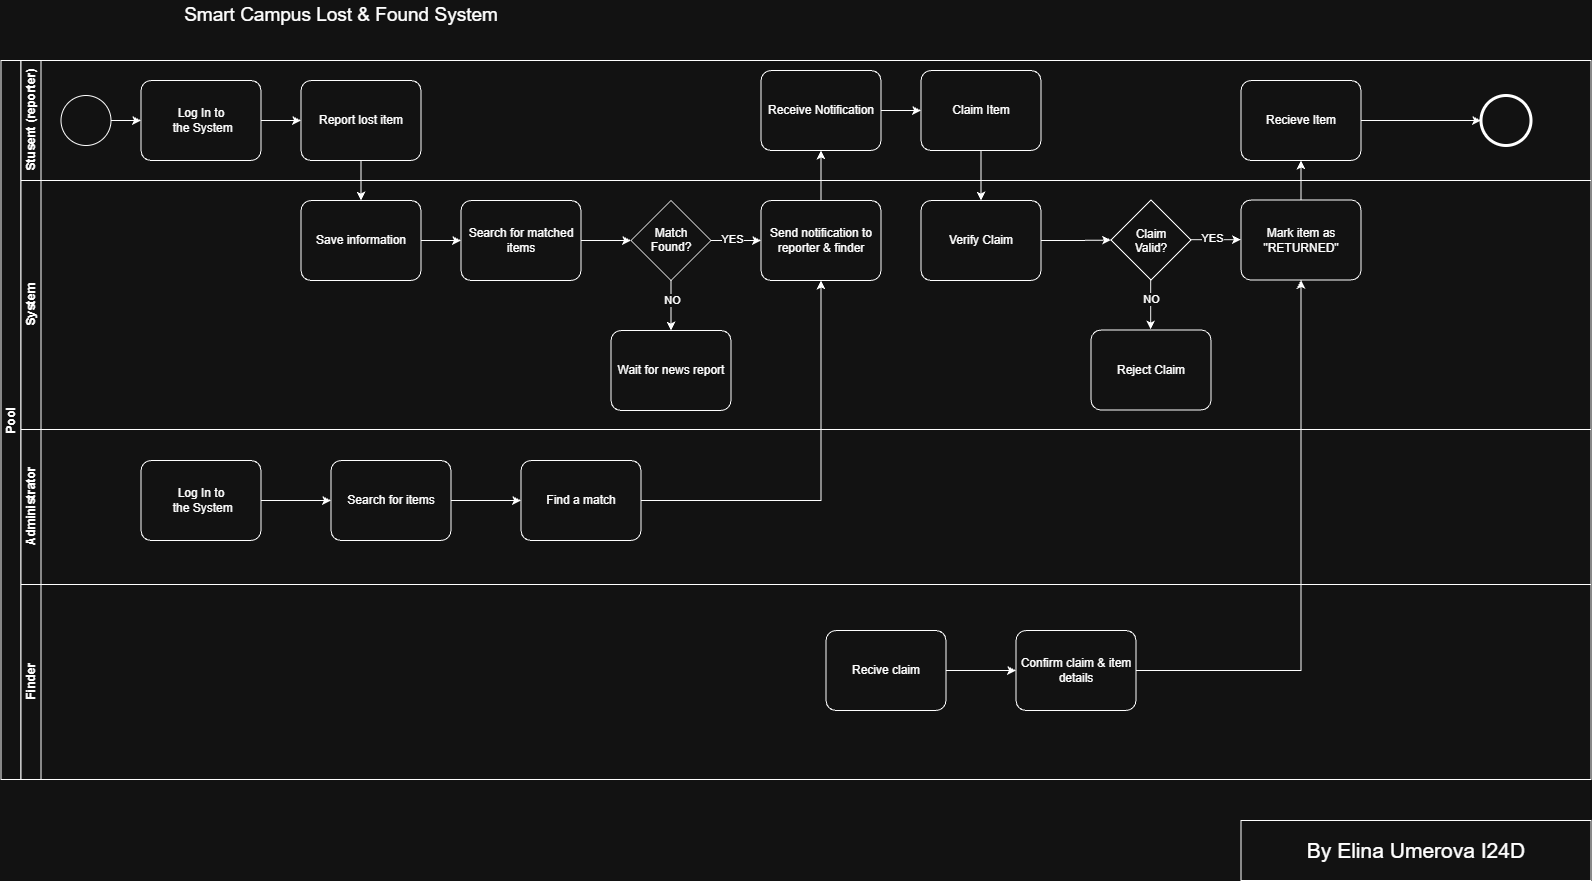

The diagram above was exported from draw.io. Its source (the exported page's mxGraphModel, read from the mxfile embedded in the PNG):
<mxGraphModel dx="2060" dy="2293" grid="1" gridSize="10" guides="1" tooltips="1" connect="1" arrows="1" fold="1" page="1" pageScale="1" pageWidth="827" pageHeight="1169" math="0" shadow="0">
  <root>
    <mxCell id="0" />
    <mxCell id="1" parent="0" />
    <mxCell id="GsY2HuEBumId_eZsVNZ5-2" parent="1" style="swimlane;html=1;childLayout=stackLayout;resizeParent=1;resizeParentMax=0;horizontal=0;startSize=20;horizontalStack=0;whiteSpace=wrap;" value="Pool" vertex="1">
      <mxGeometry height="719" width="1590" x="40" y="-160" as="geometry" />
    </mxCell>
    <mxCell id="GsY2HuEBumId_eZsVNZ5-3" parent="GsY2HuEBumId_eZsVNZ5-2" style="swimlane;html=1;startSize=20;horizontal=0;" value="Stusent (reporter)" vertex="1">
      <mxGeometry height="120" width="1570" x="20" as="geometry" />
    </mxCell>
    <mxCell id="GsY2HuEBumId_eZsVNZ5-10" parent="GsY2HuEBumId_eZsVNZ5-3" style="points=[[0.145,0.145,0],[0.5,0,0],[0.855,0.145,0],[1,0.5,0],[0.855,0.855,0],[0.5,1,0],[0.145,0.855,0],[0,0.5,0]];shape=mxgraph.bpmn.event;html=1;verticalLabelPosition=bottom;labelBackgroundColor=#ffffff;verticalAlign=top;align=center;perimeter=ellipsePerimeter;outlineConnect=0;aspect=fixed;outline=standard;symbol=general;" value="" vertex="1">
      <mxGeometry height="50" width="50" x="40" y="35" as="geometry" />
    </mxCell>
    <mxCell id="GsY2HuEBumId_eZsVNZ5-14" edge="1" parent="GsY2HuEBumId_eZsVNZ5-3" source="GsY2HuEBumId_eZsVNZ5-11" style="edgeStyle=orthogonalEdgeStyle;rounded=0;orthogonalLoop=1;jettySize=auto;html=1;" target="GsY2HuEBumId_eZsVNZ5-12">
      <mxGeometry relative="1" as="geometry" />
    </mxCell>
    <mxCell id="GsY2HuEBumId_eZsVNZ5-11" parent="GsY2HuEBumId_eZsVNZ5-3" style="points=[[0.25,0,0],[0.5,0,0],[0.75,0,0],[1,0.25,0],[1,0.5,0],[1,0.75,0],[0.75,1,0],[0.5,1,0],[0.25,1,0],[0,0.75,0],[0,0.5,0],[0,0.25,0]];shape=mxgraph.bpmn.task2;whiteSpace=wrap;rectStyle=rounded;size=10;html=1;container=1;expand=0;collapsible=0;taskMarker=abstract;" value="Log In to&lt;div&gt;&amp;nbsp;the System&lt;/div&gt;" vertex="1">
      <mxGeometry height="80" width="120" x="120" y="20" as="geometry" />
    </mxCell>
    <mxCell id="GsY2HuEBumId_eZsVNZ5-12" parent="GsY2HuEBumId_eZsVNZ5-3" style="points=[[0.25,0,0],[0.5,0,0],[0.75,0,0],[1,0.25,0],[1,0.5,0],[1,0.75,0],[0.75,1,0],[0.5,1,0],[0.25,1,0],[0,0.75,0],[0,0.5,0],[0,0.25,0]];shape=mxgraph.bpmn.task2;whiteSpace=wrap;rectStyle=rounded;size=10;html=1;container=1;expand=0;collapsible=0;taskMarker=abstract;" value="Report lost item" vertex="1">
      <mxGeometry height="80" width="120" x="280" y="20" as="geometry" />
    </mxCell>
    <mxCell id="GsY2HuEBumId_eZsVNZ5-13" edge="1" parent="GsY2HuEBumId_eZsVNZ5-3" source="GsY2HuEBumId_eZsVNZ5-10" style="edgeStyle=orthogonalEdgeStyle;rounded=0;orthogonalLoop=1;jettySize=auto;html=1;entryX=0;entryY=0.5;entryDx=0;entryDy=0;entryPerimeter=0;" target="GsY2HuEBumId_eZsVNZ5-11">
      <mxGeometry relative="1" as="geometry" />
    </mxCell>
    <mxCell id="GsY2HuEBumId_eZsVNZ5-60" edge="1" parent="GsY2HuEBumId_eZsVNZ5-3" source="GsY2HuEBumId_eZsVNZ5-53" style="edgeStyle=orthogonalEdgeStyle;rounded=0;orthogonalLoop=1;jettySize=auto;html=1;" target="GsY2HuEBumId_eZsVNZ5-59">
      <mxGeometry relative="1" as="geometry" />
    </mxCell>
    <mxCell id="GsY2HuEBumId_eZsVNZ5-53" parent="GsY2HuEBumId_eZsVNZ5-3" style="points=[[0.25,0,0],[0.5,0,0],[0.75,0,0],[1,0.25,0],[1,0.5,0],[1,0.75,0],[0.75,1,0],[0.5,1,0],[0.25,1,0],[0,0.75,0],[0,0.5,0],[0,0.25,0]];shape=mxgraph.bpmn.task2;whiteSpace=wrap;rectStyle=rounded;size=10;html=1;container=1;expand=0;collapsible=0;taskMarker=abstract;" value="Receive Notification" vertex="1">
      <mxGeometry height="80" width="120" x="740" y="10" as="geometry" />
    </mxCell>
    <mxCell id="GsY2HuEBumId_eZsVNZ5-59" parent="GsY2HuEBumId_eZsVNZ5-3" style="points=[[0.25,0,0],[0.5,0,0],[0.75,0,0],[1,0.25,0],[1,0.5,0],[1,0.75,0],[0.75,1,0],[0.5,1,0],[0.25,1,0],[0,0.75,0],[0,0.5,0],[0,0.25,0]];shape=mxgraph.bpmn.task2;whiteSpace=wrap;rectStyle=rounded;size=10;html=1;container=1;expand=0;collapsible=0;taskMarker=abstract;" value="Claim Item" vertex="1">
      <mxGeometry height="80" width="120" x="900" y="10" as="geometry" />
    </mxCell>
    <mxCell id="GsY2HuEBumId_eZsVNZ5-76" parent="GsY2HuEBumId_eZsVNZ5-3" style="points=[[0.25,0,0],[0.5,0,0],[0.75,0,0],[1,0.25,0],[1,0.5,0],[1,0.75,0],[0.75,1,0],[0.5,1,0],[0.25,1,0],[0,0.75,0],[0,0.5,0],[0,0.25,0]];shape=mxgraph.bpmn.task2;whiteSpace=wrap;rectStyle=rounded;size=10;html=1;container=1;expand=0;collapsible=0;taskMarker=abstract;" value="Recieve Item" vertex="1">
      <mxGeometry height="80" width="120" x="1220" y="20" as="geometry" />
    </mxCell>
    <mxCell id="GsY2HuEBumId_eZsVNZ5-78" parent="GsY2HuEBumId_eZsVNZ5-3" style="points=[[0.145,0.145,0],[0.5,0,0],[0.855,0.145,0],[1,0.5,0],[0.855,0.855,0],[0.5,1,0],[0.145,0.855,0],[0,0.5,0]];shape=mxgraph.bpmn.event;html=1;verticalLabelPosition=bottom;labelBackgroundColor=#ffffff;verticalAlign=top;align=center;perimeter=ellipsePerimeter;outlineConnect=0;aspect=fixed;outline=end;symbol=terminate2;" value="" vertex="1">
      <mxGeometry height="50" width="50" x="1460" y="35" as="geometry" />
    </mxCell>
    <mxCell id="GsY2HuEBumId_eZsVNZ5-79" edge="1" parent="GsY2HuEBumId_eZsVNZ5-3" source="GsY2HuEBumId_eZsVNZ5-76" style="edgeStyle=orthogonalEdgeStyle;rounded=0;orthogonalLoop=1;jettySize=auto;html=1;entryX=0;entryY=0.5;entryDx=0;entryDy=0;entryPerimeter=0;" target="GsY2HuEBumId_eZsVNZ5-78">
      <mxGeometry relative="1" as="geometry" />
    </mxCell>
    <mxCell id="GsY2HuEBumId_eZsVNZ5-4" parent="GsY2HuEBumId_eZsVNZ5-2" style="swimlane;html=1;startSize=20;horizontal=0;" value="System" vertex="1">
      <mxGeometry height="249" width="1570" x="20" y="120" as="geometry" />
    </mxCell>
    <mxCell id="GsY2HuEBumId_eZsVNZ5-19" edge="1" parent="GsY2HuEBumId_eZsVNZ5-4" source="GsY2HuEBumId_eZsVNZ5-15" style="edgeStyle=orthogonalEdgeStyle;rounded=0;orthogonalLoop=1;jettySize=auto;html=1;" target="GsY2HuEBumId_eZsVNZ5-18">
      <mxGeometry relative="1" as="geometry" />
    </mxCell>
    <mxCell id="GsY2HuEBumId_eZsVNZ5-15" parent="GsY2HuEBumId_eZsVNZ5-4" style="points=[[0.25,0,0],[0.5,0,0],[0.75,0,0],[1,0.25,0],[1,0.5,0],[1,0.75,0],[0.75,1,0],[0.5,1,0],[0.25,1,0],[0,0.75,0],[0,0.5,0],[0,0.25,0]];shape=mxgraph.bpmn.task2;whiteSpace=wrap;rectStyle=rounded;size=10;html=1;container=1;expand=0;collapsible=0;taskMarker=abstract;" value="Save information" vertex="1">
      <mxGeometry height="80" width="120" x="280" y="20" as="geometry" />
    </mxCell>
    <mxCell id="GsY2HuEBumId_eZsVNZ5-23" edge="1" parent="GsY2HuEBumId_eZsVNZ5-4" source="GsY2HuEBumId_eZsVNZ5-18" style="edgeStyle=orthogonalEdgeStyle;rounded=0;orthogonalLoop=1;jettySize=auto;html=1;" target="GsY2HuEBumId_eZsVNZ5-22">
      <mxGeometry relative="1" as="geometry" />
    </mxCell>
    <mxCell id="GsY2HuEBumId_eZsVNZ5-18" parent="GsY2HuEBumId_eZsVNZ5-4" style="points=[[0.25,0,0],[0.5,0,0],[0.75,0,0],[1,0.25,0],[1,0.5,0],[1,0.75,0],[0.75,1,0],[0.5,1,0],[0.25,1,0],[0,0.75,0],[0,0.5,0],[0,0.25,0]];shape=mxgraph.bpmn.task2;whiteSpace=wrap;rectStyle=rounded;size=10;html=1;container=1;expand=0;collapsible=0;taskMarker=abstract;" value="Search for matched items" vertex="1">
      <mxGeometry height="80" width="120" x="440" y="20" as="geometry" />
    </mxCell>
    <mxCell id="GsY2HuEBumId_eZsVNZ5-27" edge="1" parent="GsY2HuEBumId_eZsVNZ5-4" source="GsY2HuEBumId_eZsVNZ5-22" style="edgeStyle=orthogonalEdgeStyle;rounded=0;orthogonalLoop=1;jettySize=auto;html=1;" target="GsY2HuEBumId_eZsVNZ5-26">
      <mxGeometry relative="1" as="geometry" />
    </mxCell>
    <mxCell id="GsY2HuEBumId_eZsVNZ5-30" connectable="0" parent="GsY2HuEBumId_eZsVNZ5-27" style="edgeLabel;html=1;align=center;verticalAlign=middle;resizable=0;points=[];" value="NO" vertex="1">
      <mxGeometry relative="1" x="0.3133" as="geometry">
        <mxPoint y="-13" as="offset" />
      </mxGeometry>
    </mxCell>
    <mxCell id="GsY2HuEBumId_eZsVNZ5-28" edge="1" parent="GsY2HuEBumId_eZsVNZ5-4" source="GsY2HuEBumId_eZsVNZ5-22" style="edgeStyle=orthogonalEdgeStyle;rounded=0;orthogonalLoop=1;jettySize=auto;html=1;" target="GsY2HuEBumId_eZsVNZ5-24">
      <mxGeometry relative="1" as="geometry" />
    </mxCell>
    <mxCell id="GsY2HuEBumId_eZsVNZ5-29" connectable="0" parent="GsY2HuEBumId_eZsVNZ5-28" style="edgeLabel;html=1;align=center;verticalAlign=middle;resizable=0;points=[];" value="YES" vertex="1">
      <mxGeometry relative="1" x="-0.2267" y="2" as="geometry">
        <mxPoint as="offset" />
      </mxGeometry>
    </mxCell>
    <mxCell id="GsY2HuEBumId_eZsVNZ5-22" parent="GsY2HuEBumId_eZsVNZ5-4" style="rhombus;whiteSpace=wrap;html=1;shapeInside=1;" value="Match Found?" vertex="1">
      <mxGeometry height="80" width="80" x="610" y="20" as="geometry" />
    </mxCell>
    <mxCell id="GsY2HuEBumId_eZsVNZ5-24" parent="GsY2HuEBumId_eZsVNZ5-4" style="points=[[0.25,0,0],[0.5,0,0],[0.75,0,0],[1,0.25,0],[1,0.5,0],[1,0.75,0],[0.75,1,0],[0.5,1,0],[0.25,1,0],[0,0.75,0],[0,0.5,0],[0,0.25,0]];shape=mxgraph.bpmn.task2;whiteSpace=wrap;rectStyle=rounded;size=10;html=1;container=1;expand=0;collapsible=0;taskMarker=abstract;" value="Send notification to reporter &amp;amp; finder" vertex="1">
      <mxGeometry height="80" width="120" x="740" y="20" as="geometry" />
    </mxCell>
    <mxCell id="GsY2HuEBumId_eZsVNZ5-26" parent="GsY2HuEBumId_eZsVNZ5-4" style="points=[[0.25,0,0],[0.5,0,0],[0.75,0,0],[1,0.25,0],[1,0.5,0],[1,0.75,0],[0.75,1,0],[0.5,1,0],[0.25,1,0],[0,0.75,0],[0,0.5,0],[0,0.25,0]];shape=mxgraph.bpmn.task2;whiteSpace=wrap;rectStyle=rounded;size=10;html=1;container=1;expand=0;collapsible=0;taskMarker=abstract;" value="Wait for news report" vertex="1">
      <mxGeometry height="80" width="120" x="590" y="150" as="geometry" />
    </mxCell>
    <mxCell id="GsY2HuEBumId_eZsVNZ5-74" edge="1" parent="GsY2HuEBumId_eZsVNZ5-4" source="GsY2HuEBumId_eZsVNZ5-62" style="edgeStyle=orthogonalEdgeStyle;rounded=0;orthogonalLoop=1;jettySize=auto;html=1;entryX=0;entryY=0.5;entryDx=0;entryDy=0;" target="GsY2HuEBumId_eZsVNZ5-66">
      <mxGeometry relative="1" as="geometry" />
    </mxCell>
    <mxCell id="GsY2HuEBumId_eZsVNZ5-62" parent="GsY2HuEBumId_eZsVNZ5-4" style="points=[[0.25,0,0],[0.5,0,0],[0.75,0,0],[1,0.25,0],[1,0.5,0],[1,0.75,0],[0.75,1,0],[0.5,1,0],[0.25,1,0],[0,0.75,0],[0,0.5,0],[0,0.25,0]];shape=mxgraph.bpmn.task2;whiteSpace=wrap;rectStyle=rounded;size=10;html=1;container=1;expand=0;collapsible=0;taskMarker=abstract;" value="Verify Claim" vertex="1">
      <mxGeometry height="80" width="120" x="900" y="20" as="geometry" />
    </mxCell>
    <mxCell id="GsY2HuEBumId_eZsVNZ5-64" parent="GsY2HuEBumId_eZsVNZ5-4" style="points=[[0.25,0,0],[0.5,0,0],[0.75,0,0],[1,0.25,0],[1,0.5,0],[1,0.75,0],[0.75,1,0],[0.5,1,0],[0.25,1,0],[0,0.75,0],[0,0.5,0],[0,0.25,0]];shape=mxgraph.bpmn.task2;whiteSpace=wrap;rectStyle=rounded;size=10;html=1;container=1;expand=0;collapsible=0;taskMarker=abstract;" value="Reject Claim" vertex="1">
      <mxGeometry height="80" width="120" x="1070" y="149.5" as="geometry" />
    </mxCell>
    <mxCell id="GsY2HuEBumId_eZsVNZ5-65" parent="GsY2HuEBumId_eZsVNZ5-4" style="points=[[0.25,0,0],[0.5,0,0],[0.75,0,0],[1,0.25,0],[1,0.5,0],[1,0.75,0],[0.75,1,0],[0.5,1,0],[0.25,1,0],[0,0.75,0],[0,0.5,0],[0,0.25,0]];shape=mxgraph.bpmn.task2;whiteSpace=wrap;rectStyle=rounded;size=10;html=1;container=1;expand=0;collapsible=0;taskMarker=abstract;" value="Mark item as &quot;RETURNED&quot;" vertex="1">
      <mxGeometry height="80" width="120" x="1220" y="19.5" as="geometry" />
    </mxCell>
    <mxCell id="GsY2HuEBumId_eZsVNZ5-66" parent="GsY2HuEBumId_eZsVNZ5-4" style="rhombus;whiteSpace=wrap;html=1;shapeInside=1;" value="Claim Valid?" vertex="1">
      <mxGeometry height="80" width="80" x="1090" y="19.5" as="geometry" />
    </mxCell>
    <mxCell id="GsY2HuEBumId_eZsVNZ5-68" edge="1" parent="GsY2HuEBumId_eZsVNZ5-4" style="edgeStyle=orthogonalEdgeStyle;rounded=0;orthogonalLoop=1;jettySize=auto;html=1;">
      <mxGeometry relative="1" as="geometry">
        <mxPoint x="1129.66" y="99" as="sourcePoint" />
        <mxPoint x="1129.66" y="149" as="targetPoint" />
      </mxGeometry>
    </mxCell>
    <mxCell id="GsY2HuEBumId_eZsVNZ5-69" connectable="0" parent="GsY2HuEBumId_eZsVNZ5-68" style="edgeLabel;html=1;align=center;verticalAlign=middle;resizable=0;points=[];" value="NO" vertex="1">
      <mxGeometry relative="1" x="0.3133" as="geometry">
        <mxPoint y="-13" as="offset" />
      </mxGeometry>
    </mxCell>
    <mxCell id="GsY2HuEBumId_eZsVNZ5-70" edge="1" parent="GsY2HuEBumId_eZsVNZ5-4" style="edgeStyle=orthogonalEdgeStyle;rounded=0;orthogonalLoop=1;jettySize=auto;html=1;">
      <mxGeometry relative="1" as="geometry">
        <mxPoint x="1170" y="59.16" as="sourcePoint" />
        <mxPoint x="1220" y="59.16" as="targetPoint" />
      </mxGeometry>
    </mxCell>
    <mxCell id="GsY2HuEBumId_eZsVNZ5-71" connectable="0" parent="GsY2HuEBumId_eZsVNZ5-70" style="edgeLabel;html=1;align=center;verticalAlign=middle;resizable=0;points=[];" value="YES" vertex="1">
      <mxGeometry relative="1" x="-0.2267" y="2" as="geometry">
        <mxPoint as="offset" />
      </mxGeometry>
    </mxCell>
    <mxCell id="GsY2HuEBumId_eZsVNZ5-7" parent="GsY2HuEBumId_eZsVNZ5-2" style="swimlane;html=1;startSize=20;horizontal=0;" value="Administrator" vertex="1">
      <mxGeometry height="155" width="1570" x="20" y="369" as="geometry" />
    </mxCell>
    <mxCell id="GsY2HuEBumId_eZsVNZ5-84" edge="1" parent="GsY2HuEBumId_eZsVNZ5-7" source="GsY2HuEBumId_eZsVNZ5-80" style="edgeStyle=orthogonalEdgeStyle;rounded=0;orthogonalLoop=1;jettySize=auto;html=1;" target="GsY2HuEBumId_eZsVNZ5-81">
      <mxGeometry relative="1" as="geometry" />
    </mxCell>
    <mxCell id="GsY2HuEBumId_eZsVNZ5-80" parent="GsY2HuEBumId_eZsVNZ5-7" style="points=[[0.25,0,0],[0.5,0,0],[0.75,0,0],[1,0.25,0],[1,0.5,0],[1,0.75,0],[0.75,1,0],[0.5,1,0],[0.25,1,0],[0,0.75,0],[0,0.5,0],[0,0.25,0]];shape=mxgraph.bpmn.task2;whiteSpace=wrap;rectStyle=rounded;size=10;html=1;container=1;expand=0;collapsible=0;taskMarker=abstract;" value="Log In to&lt;div&gt;&amp;nbsp;the System&lt;/div&gt;" vertex="1">
      <mxGeometry height="80" width="120" x="120" y="31" as="geometry" />
    </mxCell>
    <mxCell id="GsY2HuEBumId_eZsVNZ5-85" edge="1" parent="GsY2HuEBumId_eZsVNZ5-7" source="GsY2HuEBumId_eZsVNZ5-81" style="edgeStyle=orthogonalEdgeStyle;rounded=0;orthogonalLoop=1;jettySize=auto;html=1;" target="GsY2HuEBumId_eZsVNZ5-82">
      <mxGeometry relative="1" as="geometry" />
    </mxCell>
    <mxCell id="GsY2HuEBumId_eZsVNZ5-81" parent="GsY2HuEBumId_eZsVNZ5-7" style="points=[[0.25,0,0],[0.5,0,0],[0.75,0,0],[1,0.25,0],[1,0.5,0],[1,0.75,0],[0.75,1,0],[0.5,1,0],[0.25,1,0],[0,0.75,0],[0,0.5,0],[0,0.25,0]];shape=mxgraph.bpmn.task2;whiteSpace=wrap;rectStyle=rounded;size=10;html=1;container=1;expand=0;collapsible=0;taskMarker=abstract;" value="Search for items" vertex="1">
      <mxGeometry height="80" width="120" x="310" y="31" as="geometry" />
    </mxCell>
    <mxCell id="GsY2HuEBumId_eZsVNZ5-82" parent="GsY2HuEBumId_eZsVNZ5-7" style="points=[[0.25,0,0],[0.5,0,0],[0.75,0,0],[1,0.25,0],[1,0.5,0],[1,0.75,0],[0.75,1,0],[0.5,1,0],[0.25,1,0],[0,0.75,0],[0,0.5,0],[0,0.25,0]];shape=mxgraph.bpmn.task2;whiteSpace=wrap;rectStyle=rounded;size=10;html=1;container=1;expand=0;collapsible=0;taskMarker=abstract;" value="Find a match" vertex="1">
      <mxGeometry height="80" width="120" x="500" y="31" as="geometry" />
    </mxCell>
    <mxCell id="GsY2HuEBumId_eZsVNZ5-17" edge="1" parent="GsY2HuEBumId_eZsVNZ5-2" source="GsY2HuEBumId_eZsVNZ5-12" style="edgeStyle=orthogonalEdgeStyle;rounded=0;orthogonalLoop=1;jettySize=auto;html=1;" target="GsY2HuEBumId_eZsVNZ5-15">
      <mxGeometry relative="1" as="geometry" />
    </mxCell>
    <mxCell id="GsY2HuEBumId_eZsVNZ5-5" parent="GsY2HuEBumId_eZsVNZ5-2" style="swimlane;html=1;startSize=20;horizontal=0;" value="Finder" vertex="1">
      <mxGeometry height="195" width="1570" x="20" y="524" as="geometry">
        <mxRectangle height="30" width="1110" x="20" y="240" as="alternateBounds" />
      </mxGeometry>
    </mxCell>
    <mxCell id="GsY2HuEBumId_eZsVNZ5-86" parent="GsY2HuEBumId_eZsVNZ5-5" style="points=[[0.25,0,0],[0.5,0,0],[0.75,0,0],[1,0.25,0],[1,0.5,0],[1,0.75,0],[0.75,1,0],[0.5,1,0],[0.25,1,0],[0,0.75,0],[0,0.5,0],[0,0.25,0]];shape=mxgraph.bpmn.task2;whiteSpace=wrap;rectStyle=rounded;size=10;html=1;container=1;expand=0;collapsible=0;taskMarker=abstract;" value="Recive claim" vertex="1">
      <mxGeometry height="80" width="120" x="805" y="46" as="geometry" />
    </mxCell>
    <mxCell id="GsY2HuEBumId_eZsVNZ5-87" parent="GsY2HuEBumId_eZsVNZ5-5" style="points=[[0.25,0,0],[0.5,0,0],[0.75,0,0],[1,0.25,0],[1,0.5,0],[1,0.75,0],[0.75,1,0],[0.5,1,0],[0.25,1,0],[0,0.75,0],[0,0.5,0],[0,0.25,0]];shape=mxgraph.bpmn.task2;whiteSpace=wrap;rectStyle=rounded;size=10;html=1;container=1;expand=0;collapsible=0;taskMarker=abstract;" value="Confirm claim &amp;amp; item details" vertex="1">
      <mxGeometry height="80" width="120" x="995" y="46" as="geometry" />
    </mxCell>
    <mxCell id="GsY2HuEBumId_eZsVNZ5-88" edge="1" parent="GsY2HuEBumId_eZsVNZ5-5" source="GsY2HuEBumId_eZsVNZ5-86" style="edgeStyle=orthogonalEdgeStyle;rounded=0;orthogonalLoop=1;jettySize=auto;html=1;" target="GsY2HuEBumId_eZsVNZ5-87">
      <mxGeometry relative="1" as="geometry" />
    </mxCell>
    <mxCell id="GsY2HuEBumId_eZsVNZ5-61" edge="1" parent="GsY2HuEBumId_eZsVNZ5-2" source="GsY2HuEBumId_eZsVNZ5-24" style="edgeStyle=orthogonalEdgeStyle;rounded=0;orthogonalLoop=1;jettySize=auto;html=1;entryX=0.5;entryY=1;entryDx=0;entryDy=0;entryPerimeter=0;" target="GsY2HuEBumId_eZsVNZ5-53">
      <mxGeometry relative="1" as="geometry" />
    </mxCell>
    <mxCell id="GsY2HuEBumId_eZsVNZ5-63" edge="1" parent="GsY2HuEBumId_eZsVNZ5-2" source="GsY2HuEBumId_eZsVNZ5-59" style="edgeStyle=orthogonalEdgeStyle;rounded=0;orthogonalLoop=1;jettySize=auto;html=1;" target="GsY2HuEBumId_eZsVNZ5-62">
      <mxGeometry relative="1" as="geometry" />
    </mxCell>
    <mxCell id="GsY2HuEBumId_eZsVNZ5-77" edge="1" parent="GsY2HuEBumId_eZsVNZ5-2" source="GsY2HuEBumId_eZsVNZ5-65" style="edgeStyle=orthogonalEdgeStyle;rounded=0;orthogonalLoop=1;jettySize=auto;html=1;entryX=0.5;entryY=1;entryDx=0;entryDy=0;entryPerimeter=0;" target="GsY2HuEBumId_eZsVNZ5-76">
      <mxGeometry relative="1" as="geometry" />
    </mxCell>
    <mxCell id="GsY2HuEBumId_eZsVNZ5-83" edge="1" parent="GsY2HuEBumId_eZsVNZ5-2" source="GsY2HuEBumId_eZsVNZ5-82" style="edgeStyle=orthogonalEdgeStyle;rounded=0;orthogonalLoop=1;jettySize=auto;html=1;entryX=0.5;entryY=1;entryDx=0;entryDy=0;entryPerimeter=0;" target="GsY2HuEBumId_eZsVNZ5-24">
      <mxGeometry relative="1" as="geometry" />
    </mxCell>
    <mxCell id="GsY2HuEBumId_eZsVNZ5-89" edge="1" parent="GsY2HuEBumId_eZsVNZ5-2" source="GsY2HuEBumId_eZsVNZ5-87" style="edgeStyle=orthogonalEdgeStyle;rounded=0;orthogonalLoop=1;jettySize=auto;html=1;entryX=0.5;entryY=1;entryDx=0;entryDy=0;entryPerimeter=0;" target="GsY2HuEBumId_eZsVNZ5-65">
      <mxGeometry relative="1" as="geometry" />
    </mxCell>
    <mxCell id="GsY2HuEBumId_eZsVNZ5-8" parent="1" style="text;html=1;whiteSpace=wrap;strokeColor=none;fillColor=none;align=center;verticalAlign=middle;rounded=0;" value="&lt;font style=&quot;font-size: 19px;&quot;&gt;Smart Campus Lost &amp;amp; Found System&lt;/font&gt;" vertex="1">
      <mxGeometry height="30" width="460" x="150" y="-220" as="geometry" />
    </mxCell>
    <mxCell id="GsY2HuEBumId_eZsVNZ5-90" parent="1" style="rounded=0;whiteSpace=wrap;html=1;" value="&lt;font style=&quot;font-size: 21px;&quot;&gt;By Elina Umerova I24D&lt;/font&gt;" vertex="1">
      <mxGeometry height="60" width="350" x="1280" y="600" as="geometry" />
    </mxCell>
  </root>
</mxGraphModel>